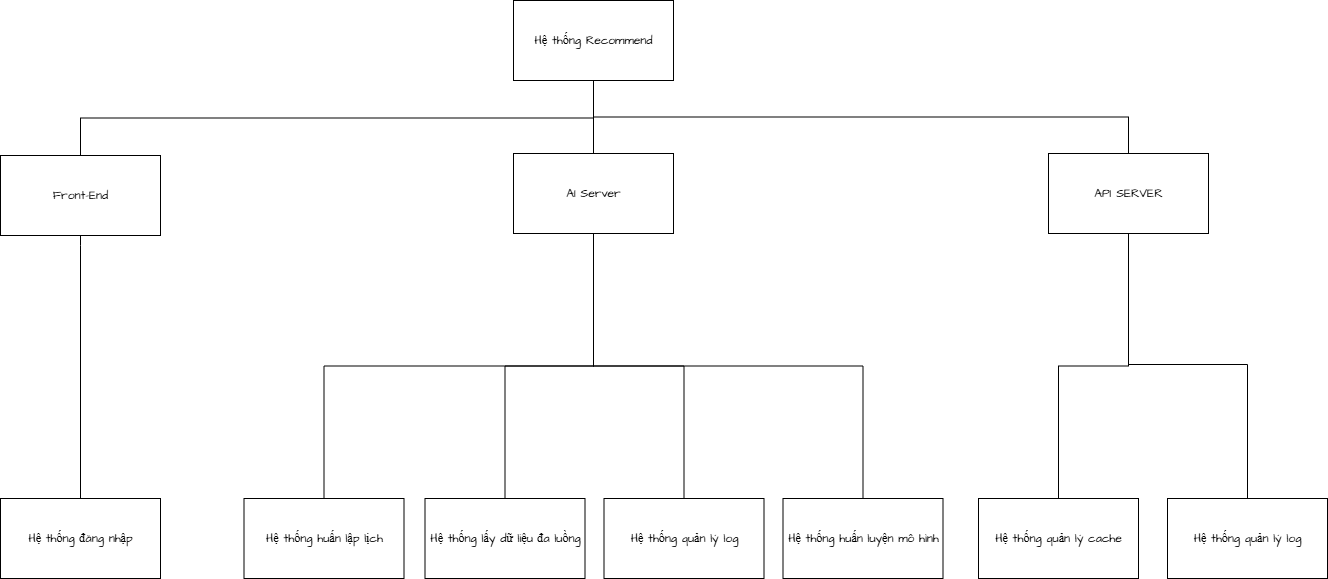

The diagram above was exported from draw.io. Its source (the exported page's mxGraphModel, read from the mxfile embedded in the PNG):
<mxGraphModel dx="2312" dy="1177" grid="1" gridSize="10" guides="1" tooltips="1" connect="1" arrows="1" fold="1" page="0" pageScale="1" pageWidth="1100" pageHeight="850" math="0" shadow="0">
  <root>
    <mxCell id="0" />
    <mxCell id="1" parent="0" />
    <mxCell id="YjTR2M_KSugj3xUbJnd9-1" value="Hệ thống Recommend" style="rounded=0;whiteSpace=wrap;html=1;fontFamily=Architects Daughter;fontSource=https%3A%2F%2Ffonts.googleapis.com%2Fcss%3Ffamily%3DArchitects%2BDaughter;" parent="1" vertex="1">
      <mxGeometry x="60" y="-6" width="160" height="80" as="geometry" />
    </mxCell>
    <mxCell id="YjTR2M_KSugj3xUbJnd9-2" value="AI Server" style="rounded=0;whiteSpace=wrap;html=1;fontFamily=Architects Daughter;fontSource=https%3A%2F%2Ffonts.googleapis.com%2Fcss%3Ffamily%3DArchitects%2BDaughter;" parent="1" vertex="1">
      <mxGeometry x="60" y="147" width="160" height="80" as="geometry" />
    </mxCell>
    <mxCell id="YjTR2M_KSugj3xUbJnd9-5" value="API SERVER" style="rounded=0;whiteSpace=wrap;html=1;fontFamily=Architects Daughter;fontSource=https%3A%2F%2Ffonts.googleapis.com%2Fcss%3Ffamily%3DArchitects%2BDaughter;" parent="1" vertex="1">
      <mxGeometry x="595" y="147" width="160" height="80" as="geometry" />
    </mxCell>
    <mxCell id="YjTR2M_KSugj3xUbJnd9-7" value="Front-End" style="rounded=0;whiteSpace=wrap;html=1;fontFamily=Architects Daughter;fontSource=https%3A%2F%2Ffonts.googleapis.com%2Fcss%3Ffamily%3DArchitects%2BDaughter;" parent="1" vertex="1">
      <mxGeometry x="-453" y="149" width="160" height="80" as="geometry" />
    </mxCell>
    <mxCell id="YjTR2M_KSugj3xUbJnd9-10" value="Hệ thống huấn lập lịch" style="rounded=0;whiteSpace=wrap;html=1;fontFamily=Architects Daughter;fontSource=https%3A%2F%2Ffonts.googleapis.com%2Fcss%3Ffamily%3DArchitects%2BDaughter;" parent="1" vertex="1">
      <mxGeometry x="-209.5" y="492" width="160" height="80" as="geometry" />
    </mxCell>
    <mxCell id="YjTR2M_KSugj3xUbJnd9-11" value="Hệ thống huấn luyện mô hình" style="rounded=0;whiteSpace=wrap;html=1;fontFamily=Architects Daughter;fontSource=https%3A%2F%2Ffonts.googleapis.com%2Fcss%3Ffamily%3DArchitects%2BDaughter;" parent="1" vertex="1">
      <mxGeometry x="329.5" y="492" width="160" height="80" as="geometry" />
    </mxCell>
    <mxCell id="YjTR2M_KSugj3xUbJnd9-12" value="Hệ thống lấy dữ liệu đa luồng" style="rounded=0;whiteSpace=wrap;html=1;fontFamily=Architects Daughter;fontSource=https%3A%2F%2Ffonts.googleapis.com%2Fcss%3Ffamily%3DArchitects%2BDaughter;" parent="1" vertex="1">
      <mxGeometry x="-28.5" y="492" width="160" height="80" as="geometry" />
    </mxCell>
    <mxCell id="YjTR2M_KSugj3xUbJnd9-15" value="" style="endArrow=none;html=1;rounded=0;fontFamily=Architects Daughter;fontSource=https%3A%2F%2Ffonts.googleapis.com%2Fcss%3Ffamily%3DArchitects%2BDaughter;fontSize=16;startSize=14;endSize=14;sourcePerimeterSpacing=8;targetPerimeterSpacing=8;entryX=0.5;entryY=1;entryDx=0;entryDy=0;exitX=0.5;exitY=0;exitDx=0;exitDy=0;edgeStyle=orthogonalEdgeStyle;" parent="1" source="YjTR2M_KSugj3xUbJnd9-7" target="YjTR2M_KSugj3xUbJnd9-1" edge="1">
      <mxGeometry width="50" height="50" relative="1" as="geometry">
        <mxPoint x="-196" y="113" as="sourcePoint" />
        <mxPoint x="-146" y="63" as="targetPoint" />
      </mxGeometry>
    </mxCell>
    <mxCell id="YjTR2M_KSugj3xUbJnd9-16" value="" style="endArrow=none;html=1;rounded=0;fontFamily=Architects Daughter;fontSource=https%3A%2F%2Ffonts.googleapis.com%2Fcss%3Ffamily%3DArchitects%2BDaughter;fontSize=16;startSize=14;endSize=14;sourcePerimeterSpacing=8;targetPerimeterSpacing=8;entryX=0.5;entryY=1;entryDx=0;entryDy=0;exitX=0.5;exitY=0;exitDx=0;exitDy=0;edgeStyle=orthogonalEdgeStyle;" parent="1" source="YjTR2M_KSugj3xUbJnd9-2" target="YjTR2M_KSugj3xUbJnd9-1" edge="1">
      <mxGeometry width="50" height="50" relative="1" as="geometry">
        <mxPoint x="-196" y="157" as="sourcePoint" />
        <mxPoint x="150" y="84" as="targetPoint" />
      </mxGeometry>
    </mxCell>
    <mxCell id="YjTR2M_KSugj3xUbJnd9-17" value="" style="endArrow=none;html=1;rounded=0;fontFamily=Architects Daughter;fontSource=https%3A%2F%2Ffonts.googleapis.com%2Fcss%3Ffamily%3DArchitects%2BDaughter;fontSize=16;startSize=14;endSize=14;sourcePerimeterSpacing=8;targetPerimeterSpacing=8;entryX=0.5;entryY=1;entryDx=0;entryDy=0;exitX=0.5;exitY=0;exitDx=0;exitDy=0;edgeStyle=orthogonalEdgeStyle;" parent="1" source="YjTR2M_KSugj3xUbJnd9-5" target="YjTR2M_KSugj3xUbJnd9-1" edge="1">
      <mxGeometry width="50" height="50" relative="1" as="geometry">
        <mxPoint x="216" y="181" as="sourcePoint" />
        <mxPoint x="562" y="108" as="targetPoint" />
      </mxGeometry>
    </mxCell>
    <mxCell id="YjTR2M_KSugj3xUbJnd9-18" value="" style="endArrow=none;html=1;rounded=0;fontFamily=Architects Daughter;fontSource=https%3A%2F%2Ffonts.googleapis.com%2Fcss%3Ffamily%3DArchitects%2BDaughter;fontSize=16;startSize=14;endSize=14;sourcePerimeterSpacing=8;targetPerimeterSpacing=8;entryX=0.5;entryY=1;entryDx=0;entryDy=0;exitX=0.5;exitY=0;exitDx=0;exitDy=0;edgeStyle=orthogonalEdgeStyle;" parent="1" source="YjTR2M_KSugj3xUbJnd9-10" target="YjTR2M_KSugj3xUbJnd9-2" edge="1">
      <mxGeometry width="50" height="50" relative="1" as="geometry">
        <mxPoint x="-45" y="234" as="sourcePoint" />
        <mxPoint x="301" y="161" as="targetPoint" />
      </mxGeometry>
    </mxCell>
    <mxCell id="YjTR2M_KSugj3xUbJnd9-20" value="" style="endArrow=none;html=1;rounded=0;fontFamily=Architects Daughter;fontSource=https%3A%2F%2Ffonts.googleapis.com%2Fcss%3Ffamily%3DArchitects%2BDaughter;fontSize=16;startSize=14;endSize=14;sourcePerimeterSpacing=8;targetPerimeterSpacing=8;entryX=0.5;entryY=1;entryDx=0;entryDy=0;exitX=0.5;exitY=0;exitDx=0;exitDy=0;edgeStyle=orthogonalEdgeStyle;" parent="1" source="YjTR2M_KSugj3xUbJnd9-12" target="YjTR2M_KSugj3xUbJnd9-2" edge="1">
      <mxGeometry width="50" height="50" relative="1" as="geometry">
        <mxPoint x="118" y="389" as="sourcePoint" />
        <mxPoint x="464" y="316" as="targetPoint" />
      </mxGeometry>
    </mxCell>
    <mxCell id="YjTR2M_KSugj3xUbJnd9-21" value="" style="endArrow=none;html=1;rounded=0;fontFamily=Architects Daughter;fontSource=https%3A%2F%2Ffonts.googleapis.com%2Fcss%3Ffamily%3DArchitects%2BDaughter;fontSize=16;startSize=14;endSize=14;sourcePerimeterSpacing=8;targetPerimeterSpacing=8;entryX=0.5;entryY=1;entryDx=0;entryDy=0;exitX=0.5;exitY=0;exitDx=0;exitDy=0;edgeStyle=orthogonalEdgeStyle;" parent="1" source="YjTR2M_KSugj3xUbJnd9-11" target="YjTR2M_KSugj3xUbJnd9-2" edge="1">
      <mxGeometry width="50" height="50" relative="1" as="geometry">
        <mxPoint x="151" y="367" as="sourcePoint" />
        <mxPoint x="150" y="237" as="targetPoint" />
      </mxGeometry>
    </mxCell>
    <mxCell id="YjTR2M_KSugj3xUbJnd9-22" value="Hệ thống quản lý log" style="rounded=0;whiteSpace=wrap;html=1;fontFamily=Architects Daughter;fontSource=https%3A%2F%2Ffonts.googleapis.com%2Fcss%3Ffamily%3DArchitects%2BDaughter;" parent="1" vertex="1">
      <mxGeometry x="150.5" y="492" width="160" height="80" as="geometry" />
    </mxCell>
    <mxCell id="YjTR2M_KSugj3xUbJnd9-23" value="" style="endArrow=none;html=1;rounded=0;fontFamily=Architects Daughter;fontSource=https%3A%2F%2Ffonts.googleapis.com%2Fcss%3Ffamily%3DArchitects%2BDaughter;fontSize=16;startSize=14;endSize=14;sourcePerimeterSpacing=8;targetPerimeterSpacing=8;entryX=0.5;entryY=1;entryDx=0;entryDy=0;exitX=0.5;exitY=0;exitDx=0;exitDy=0;edgeStyle=orthogonalEdgeStyle;" parent="1" source="YjTR2M_KSugj3xUbJnd9-22" target="YjTR2M_KSugj3xUbJnd9-2" edge="1">
      <mxGeometry width="50" height="50" relative="1" as="geometry">
        <mxPoint x="425" y="367" as="sourcePoint" />
        <mxPoint x="150" y="237" as="targetPoint" />
      </mxGeometry>
    </mxCell>
    <mxCell id="YjTR2M_KSugj3xUbJnd9-24" value="Hệ thống quản lý log" style="rounded=0;whiteSpace=wrap;html=1;fontFamily=Architects Daughter;fontSource=https%3A%2F%2Ffonts.googleapis.com%2Fcss%3Ffamily%3DArchitects%2BDaughter;" parent="1" vertex="1">
      <mxGeometry x="714" y="492" width="160" height="80" as="geometry" />
    </mxCell>
    <mxCell id="YjTR2M_KSugj3xUbJnd9-28" value="" style="endArrow=none;html=1;rounded=0;fontFamily=Architects Daughter;fontSource=https%3A%2F%2Ffonts.googleapis.com%2Fcss%3Ffamily%3DArchitects%2BDaughter;fontSize=16;startSize=14;endSize=14;sourcePerimeterSpacing=8;targetPerimeterSpacing=8;entryX=0.5;entryY=1;entryDx=0;entryDy=0;exitX=0.5;exitY=0;exitDx=0;exitDy=0;edgeStyle=orthogonalEdgeStyle;" parent="1" source="YjTR2M_KSugj3xUbJnd9-24" target="YjTR2M_KSugj3xUbJnd9-5" edge="1">
      <mxGeometry width="50" height="50" relative="1" as="geometry">
        <mxPoint x="1186" y="360" as="sourcePoint" />
        <mxPoint x="651" y="287" as="targetPoint" />
        <Array as="points">
          <mxPoint x="794" y="358" />
          <mxPoint x="675" y="358" />
        </Array>
      </mxGeometry>
    </mxCell>
    <mxCell id="YjTR2M_KSugj3xUbJnd9-29" value="Hệ thống quản lý cache" style="rounded=0;whiteSpace=wrap;html=1;fontFamily=Architects Daughter;fontSource=https%3A%2F%2Ffonts.googleapis.com%2Fcss%3Ffamily%3DArchitects%2BDaughter;" parent="1" vertex="1">
      <mxGeometry x="525" y="492" width="160" height="80" as="geometry" />
    </mxCell>
    <mxCell id="YjTR2M_KSugj3xUbJnd9-30" value="" style="endArrow=none;html=1;rounded=0;fontFamily=Architects Daughter;fontSource=https%3A%2F%2Ffonts.googleapis.com%2Fcss%3Ffamily%3DArchitects%2BDaughter;fontSize=16;startSize=14;endSize=14;sourcePerimeterSpacing=8;targetPerimeterSpacing=8;entryX=0.5;entryY=1;entryDx=0;entryDy=0;exitX=0.5;exitY=0;exitDx=0;exitDy=0;edgeStyle=orthogonalEdgeStyle;" parent="1" source="YjTR2M_KSugj3xUbJnd9-29" target="YjTR2M_KSugj3xUbJnd9-5" edge="1">
      <mxGeometry width="50" height="50" relative="1" as="geometry">
        <mxPoint x="833" y="510" as="sourcePoint" />
        <mxPoint x="685" y="237" as="targetPoint" />
      </mxGeometry>
    </mxCell>
    <mxCell id="SU-oVRORirNyN1VwA6b0-1" value="Hệ thống đăng nhập" style="rounded=0;whiteSpace=wrap;html=1;fontFamily=Architects Daughter;fontSource=https%3A%2F%2Ffonts.googleapis.com%2Fcss%3Ffamily%3DArchitects%2BDaughter;" parent="1" vertex="1">
      <mxGeometry x="-453" y="492" width="160" height="80" as="geometry" />
    </mxCell>
    <mxCell id="SU-oVRORirNyN1VwA6b0-2" value="" style="endArrow=none;html=1;rounded=0;fontFamily=Architects Daughter;fontSource=https%3A%2F%2Ffonts.googleapis.com%2Fcss%3Ffamily%3DArchitects%2BDaughter;fontSize=16;startSize=14;endSize=14;sourcePerimeterSpacing=8;targetPerimeterSpacing=8;entryX=0.5;entryY=1;entryDx=0;entryDy=0;exitX=0.5;exitY=0;exitDx=0;exitDy=0;edgeStyle=orthogonalEdgeStyle;" parent="1" source="SU-oVRORirNyN1VwA6b0-1" target="YjTR2M_KSugj3xUbJnd9-7" edge="1">
      <mxGeometry width="50" height="50" relative="1" as="geometry">
        <mxPoint x="-363" y="159" as="sourcePoint" />
        <mxPoint x="150" y="84" as="targetPoint" />
        <Array as="points">
          <mxPoint x="-373" y="239" />
          <mxPoint x="-373" y="239" />
        </Array>
      </mxGeometry>
    </mxCell>
  </root>
</mxGraphModel>